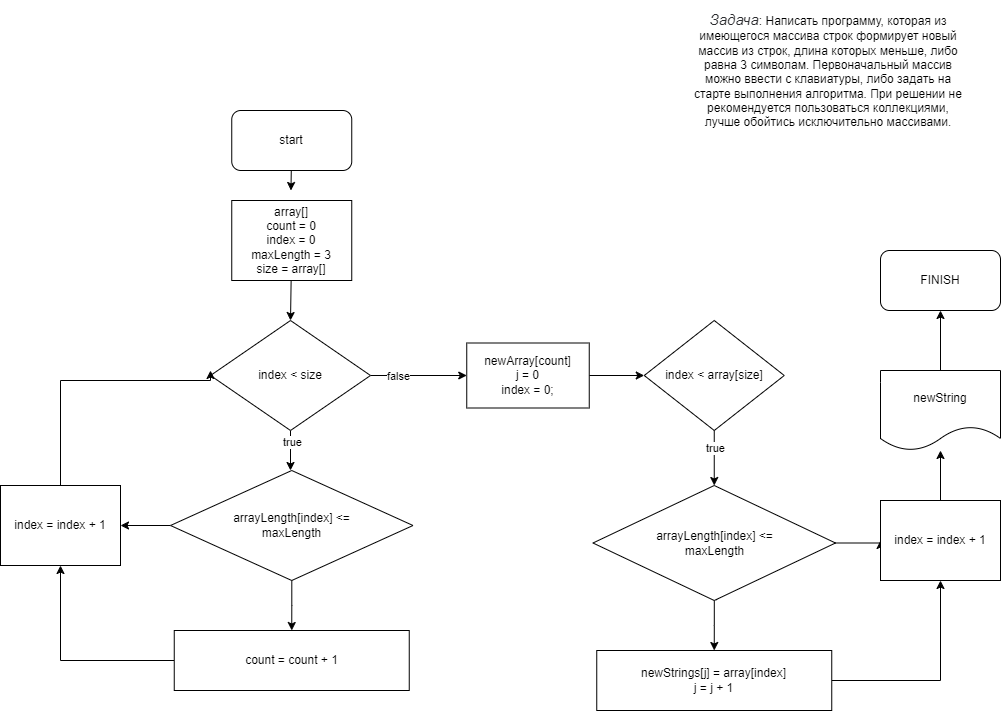

The diagram above was exported from draw.io. Its source (the exported page's mxGraphModel, read from the mxfile embedded in the PNG):
<mxGraphModel dx="1224" dy="827" grid="1" gridSize="10" guides="1" tooltips="1" connect="1" arrows="1" fold="1" page="1" pageScale="1" pageWidth="827" pageHeight="1169" math="0" shadow="0">
  <root>
    <mxCell id="0" />
    <mxCell id="1" parent="0" />
    <mxCell id="OU8DCZBAexi2Ew-L4ap4-1" style="edgeStyle=none;html=1;" edge="1" parent="1" source="OU8DCZBAexi2Ew-L4ap4-2">
      <mxGeometry relative="1" as="geometry">
        <mxPoint x="430.46875" y="410" as="targetPoint" />
      </mxGeometry>
    </mxCell>
    <mxCell id="OU8DCZBAexi2Ew-L4ap4-2" value="start" style="rounded=1;whiteSpace=wrap;html=1;" vertex="1" parent="1">
      <mxGeometry x="371.25" y="330" width="120" height="60" as="geometry" />
    </mxCell>
    <mxCell id="OU8DCZBAexi2Ew-L4ap4-3" style="edgeStyle=none;html=1;entryX=0.5;entryY=0;entryDx=0;entryDy=0;" edge="1" parent="1" source="OU8DCZBAexi2Ew-L4ap4-4" target="OU8DCZBAexi2Ew-L4ap4-10">
      <mxGeometry relative="1" as="geometry" />
    </mxCell>
    <mxCell id="OU8DCZBAexi2Ew-L4ap4-4" value="array[]&lt;br&gt;count = 0&lt;br&gt;index = 0&lt;br&gt;maxLength = 3&lt;br&gt;size = array[]" style="rounded=0;whiteSpace=wrap;html=1;" vertex="1" parent="1">
      <mxGeometry x="371.25" y="420" width="120" height="80" as="geometry" />
    </mxCell>
    <mxCell id="OU8DCZBAexi2Ew-L4ap4-5" value="FINISH" style="rounded=1;whiteSpace=wrap;html=1;" vertex="1" parent="1">
      <mxGeometry x="1020" y="470" width="120" height="60" as="geometry" />
    </mxCell>
    <mxCell id="OU8DCZBAexi2Ew-L4ap4-6" style="edgeStyle=none;html=1;" edge="1" parent="1" source="OU8DCZBAexi2Ew-L4ap4-10">
      <mxGeometry relative="1" as="geometry">
        <mxPoint x="430" y="690" as="targetPoint" />
      </mxGeometry>
    </mxCell>
    <mxCell id="OU8DCZBAexi2Ew-L4ap4-7" value="true" style="edgeLabel;html=1;align=center;verticalAlign=middle;resizable=0;points=[];" vertex="1" connectable="0" parent="OU8DCZBAexi2Ew-L4ap4-6">
      <mxGeometry x="-0.4497" y="1" relative="1" as="geometry">
        <mxPoint as="offset" />
      </mxGeometry>
    </mxCell>
    <mxCell id="OU8DCZBAexi2Ew-L4ap4-8" style="edgeStyle=none;html=1;" edge="1" parent="1" source="OU8DCZBAexi2Ew-L4ap4-10" target="OU8DCZBAexi2Ew-L4ap4-19">
      <mxGeometry relative="1" as="geometry" />
    </mxCell>
    <mxCell id="OU8DCZBAexi2Ew-L4ap4-9" value="false" style="edgeLabel;html=1;align=center;verticalAlign=middle;resizable=0;points=[];" vertex="1" connectable="0" parent="OU8DCZBAexi2Ew-L4ap4-8">
      <mxGeometry x="-0.6022" y="3" relative="1" as="geometry">
        <mxPoint x="8" y="3" as="offset" />
      </mxGeometry>
    </mxCell>
    <mxCell id="OU8DCZBAexi2Ew-L4ap4-10" value="index &amp;lt; size" style="rhombus;whiteSpace=wrap;html=1;" vertex="1" parent="1">
      <mxGeometry x="350" y="540" width="160" height="110" as="geometry" />
    </mxCell>
    <mxCell id="OU8DCZBAexi2Ew-L4ap4-11" style="edgeStyle=orthogonalEdgeStyle;rounded=0;orthogonalLoop=1;jettySize=auto;html=1;entryX=0.5;entryY=0;entryDx=0;entryDy=0;" edge="1" parent="1" source="OU8DCZBAexi2Ew-L4ap4-13" target="OU8DCZBAexi2Ew-L4ap4-15">
      <mxGeometry relative="1" as="geometry" />
    </mxCell>
    <mxCell id="OU8DCZBAexi2Ew-L4ap4-12" style="edgeStyle=orthogonalEdgeStyle;rounded=0;orthogonalLoop=1;jettySize=auto;html=1;" edge="1" parent="1" source="OU8DCZBAexi2Ew-L4ap4-13" target="OU8DCZBAexi2Ew-L4ap4-17">
      <mxGeometry relative="1" as="geometry" />
    </mxCell>
    <mxCell id="OU8DCZBAexi2Ew-L4ap4-13" value="arrayLength[index] &amp;lt;=&lt;br&gt;maxLength" style="rhombus;whiteSpace=wrap;html=1;" vertex="1" parent="1">
      <mxGeometry x="310" y="690" width="242.5" height="110" as="geometry" />
    </mxCell>
    <mxCell id="OU8DCZBAexi2Ew-L4ap4-14" style="edgeStyle=orthogonalEdgeStyle;rounded=0;orthogonalLoop=1;jettySize=auto;html=1;entryX=0.5;entryY=1;entryDx=0;entryDy=0;" edge="1" parent="1" source="OU8DCZBAexi2Ew-L4ap4-15" target="OU8DCZBAexi2Ew-L4ap4-17">
      <mxGeometry relative="1" as="geometry" />
    </mxCell>
    <mxCell id="OU8DCZBAexi2Ew-L4ap4-15" value="count = count + 1" style="rounded=0;whiteSpace=wrap;html=1;" vertex="1" parent="1">
      <mxGeometry x="313.75" y="850" width="235" height="60" as="geometry" />
    </mxCell>
    <mxCell id="OU8DCZBAexi2Ew-L4ap4-16" style="edgeStyle=orthogonalEdgeStyle;rounded=0;orthogonalLoop=1;jettySize=auto;html=1;" edge="1" parent="1" source="OU8DCZBAexi2Ew-L4ap4-17">
      <mxGeometry relative="1" as="geometry">
        <mxPoint x="350" y="590" as="targetPoint" />
        <Array as="points">
          <mxPoint x="200" y="600" />
          <mxPoint x="350" y="600" />
        </Array>
      </mxGeometry>
    </mxCell>
    <mxCell id="OU8DCZBAexi2Ew-L4ap4-17" value="index = index + 1" style="rounded=0;whiteSpace=wrap;html=1;" vertex="1" parent="1">
      <mxGeometry x="140" y="705" width="120" height="80" as="geometry" />
    </mxCell>
    <mxCell id="OU8DCZBAexi2Ew-L4ap4-18" style="edgeStyle=none;html=1;entryX=0;entryY=0.5;entryDx=0;entryDy=0;" edge="1" parent="1" source="OU8DCZBAexi2Ew-L4ap4-19" target="OU8DCZBAexi2Ew-L4ap4-22">
      <mxGeometry relative="1" as="geometry" />
    </mxCell>
    <mxCell id="OU8DCZBAexi2Ew-L4ap4-19" value="newArray[count]&lt;br&gt;j = 0&lt;br&gt;index = 0;" style="rounded=0;whiteSpace=wrap;html=1;" vertex="1" parent="1">
      <mxGeometry x="606.25" y="562.5" width="122.5" height="65" as="geometry" />
    </mxCell>
    <mxCell id="OU8DCZBAexi2Ew-L4ap4-20" style="edgeStyle=none;html=1;entryX=0.5;entryY=0;entryDx=0;entryDy=0;" edge="1" parent="1" source="OU8DCZBAexi2Ew-L4ap4-22">
      <mxGeometry relative="1" as="geometry">
        <mxPoint x="853.75" y="705" as="targetPoint" />
      </mxGeometry>
    </mxCell>
    <mxCell id="OU8DCZBAexi2Ew-L4ap4-21" value="true" style="edgeLabel;html=1;align=center;verticalAlign=middle;resizable=0;points=[];" vertex="1" connectable="0" parent="OU8DCZBAexi2Ew-L4ap4-20">
      <mxGeometry x="-0.5414" y="1" relative="1" as="geometry">
        <mxPoint y="4" as="offset" />
      </mxGeometry>
    </mxCell>
    <mxCell id="OU8DCZBAexi2Ew-L4ap4-22" value="index &amp;lt; array[size]" style="rhombus;whiteSpace=wrap;html=1;" vertex="1" parent="1">
      <mxGeometry x="783.75" y="540" width="140" height="110" as="geometry" />
    </mxCell>
    <mxCell id="OU8DCZBAexi2Ew-L4ap4-23" style="edgeStyle=none;html=1;" edge="1" parent="1">
      <mxGeometry relative="1" as="geometry">
        <mxPoint x="854.9038461538462" y="785" as="sourcePoint" />
        <mxPoint x="855.9339530332682" y="820.710371819961" as="targetPoint" />
      </mxGeometry>
    </mxCell>
    <mxCell id="OU8DCZBAexi2Ew-L4ap4-24" style="edgeStyle=orthogonalEdgeStyle;rounded=0;orthogonalLoop=1;jettySize=auto;html=1;entryX=0.5;entryY=1;entryDx=0;entryDy=0;" edge="1" parent="1" source="OU8DCZBAexi2Ew-L4ap4-25" target="OU8DCZBAexi2Ew-L4ap4-31">
      <mxGeometry relative="1" as="geometry" />
    </mxCell>
    <mxCell id="OU8DCZBAexi2Ew-L4ap4-25" value="newStrings[j] = array[index]&lt;br&gt;j = j + 1" style="rounded=0;whiteSpace=wrap;html=1;" vertex="1" parent="1">
      <mxGeometry x="736.25" y="870" width="235" height="60" as="geometry" />
    </mxCell>
    <mxCell id="OU8DCZBAexi2Ew-L4ap4-27" style="edgeStyle=orthogonalEdgeStyle;rounded=0;orthogonalLoop=1;jettySize=auto;html=1;" edge="1" parent="1" source="OU8DCZBAexi2Ew-L4ap4-29">
      <mxGeometry relative="1" as="geometry">
        <mxPoint x="853.75" y="870" as="targetPoint" />
      </mxGeometry>
    </mxCell>
    <mxCell id="OU8DCZBAexi2Ew-L4ap4-28" style="edgeStyle=orthogonalEdgeStyle;rounded=0;orthogonalLoop=1;jettySize=auto;html=1;exitX=1;exitY=0.5;exitDx=0;exitDy=0;entryX=0;entryY=0.5;entryDx=0;entryDy=0;" edge="1" parent="1" source="OU8DCZBAexi2Ew-L4ap4-29" target="OU8DCZBAexi2Ew-L4ap4-31">
      <mxGeometry relative="1" as="geometry">
        <Array as="points">
          <mxPoint x="1020" y="763" />
        </Array>
      </mxGeometry>
    </mxCell>
    <mxCell id="OU8DCZBAexi2Ew-L4ap4-29" value="arrayLength[index] &amp;lt;=&lt;br&gt;maxLength" style="rhombus;whiteSpace=wrap;html=1;" vertex="1" parent="1">
      <mxGeometry x="732.5" y="705" width="242.5" height="115" as="geometry" />
    </mxCell>
    <mxCell id="OU8DCZBAexi2Ew-L4ap4-30" style="edgeStyle=orthogonalEdgeStyle;rounded=0;orthogonalLoop=1;jettySize=auto;html=1;" edge="1" parent="1" source="OU8DCZBAexi2Ew-L4ap4-31" target="OU8DCZBAexi2Ew-L4ap4-33">
      <mxGeometry relative="1" as="geometry">
        <mxPoint x="1080" y="630" as="targetPoint" />
      </mxGeometry>
    </mxCell>
    <mxCell id="OU8DCZBAexi2Ew-L4ap4-31" value="index = index + 1" style="rounded=0;whiteSpace=wrap;html=1;" vertex="1" parent="1">
      <mxGeometry x="1020" y="720" width="120" height="80" as="geometry" />
    </mxCell>
    <mxCell id="OU8DCZBAexi2Ew-L4ap4-32" style="edgeStyle=orthogonalEdgeStyle;rounded=0;orthogonalLoop=1;jettySize=auto;html=1;entryX=0.5;entryY=1;entryDx=0;entryDy=0;" edge="1" parent="1" source="OU8DCZBAexi2Ew-L4ap4-33" target="OU8DCZBAexi2Ew-L4ap4-5">
      <mxGeometry relative="1" as="geometry" />
    </mxCell>
    <mxCell id="OU8DCZBAexi2Ew-L4ap4-33" value="newString" style="shape=document;whiteSpace=wrap;html=1;boundedLbl=1;" vertex="1" parent="1">
      <mxGeometry x="1020" y="590" width="120" height="80" as="geometry" />
    </mxCell>
    <mxCell id="OU8DCZBAexi2Ew-L4ap4-34" value="&lt;em style=&quot;box-sizing: border-box; color: rgb(44, 45, 48); font-family: Onest, Roboto, &amp;quot;San Francisco&amp;quot;, &amp;quot;Helvetica Neue&amp;quot;, Helvetica, Arial; font-size: 15px; text-align: start; background-color: rgb(255, 255, 255);&quot;&gt;Задача&lt;/em&gt;: Написать программу, которая из имеющегося массива строк формирует новый массив из строк, длина которых меньше, либо равна 3 символам. Первоначальный массив можно ввести с клавиатуры, либо задать на старте выполнения алгоритма. При решении не рекомендуется пользоваться коллекциями, лучше обойтись исключительно массивами." style="text;html=1;strokeColor=none;fillColor=none;align=center;verticalAlign=middle;whiteSpace=wrap;rounded=0;" vertex="1" parent="1">
      <mxGeometry x="830" y="220" width="276.25" height="140" as="geometry" />
    </mxCell>
  </root>
</mxGraphModel>